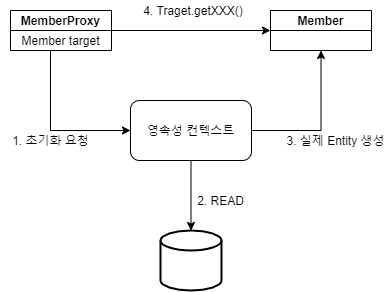

The diagram above was exported from draw.io. Its source (the exported page's mxGraphModel, read from the mxfile embedded in the PNG):
<mxGraphModel dx="2062" dy="1205" grid="1" gridSize="10" guides="1" tooltips="1" connect="1" arrows="1" fold="1" page="1" pageScale="1" pageWidth="827" pageHeight="1169" math="0" shadow="0">
  <root>
    <mxCell id="0" />
    <mxCell id="1" parent="0" />
    <mxCell id="Z-HCSKwerZALfdtHR8mU-17" style="edgeStyle=orthogonalEdgeStyle;rounded=0;orthogonalLoop=1;jettySize=auto;html=1;entryX=0;entryY=0.5;entryDx=0;entryDy=0;" edge="1" parent="1" source="Z-HCSKwerZALfdtHR8mU-2" target="Z-HCSKwerZALfdtHR8mU-5">
      <mxGeometry relative="1" as="geometry" />
    </mxCell>
    <mxCell id="Z-HCSKwerZALfdtHR8mU-2" value="MemberProxy" style="swimlane;fontStyle=1;childLayout=stackLayout;horizontal=1;startSize=20;fillColor=#ffffff;horizontalStack=0;resizeParent=1;resizeParentMax=0;resizeLast=0;collapsible=0;marginBottom=0;swimlaneFillColor=#ffffff;" vertex="1" parent="1">
      <mxGeometry x="250" y="240" width="101" height="40" as="geometry" />
    </mxCell>
    <mxCell id="Z-HCSKwerZALfdtHR8mU-3" value="Member target" style="text;html=1;strokeColor=none;fillColor=none;align=center;verticalAlign=middle;whiteSpace=wrap;rounded=0;" vertex="1" parent="Z-HCSKwerZALfdtHR8mU-2">
      <mxGeometry y="20" width="101" height="20" as="geometry" />
    </mxCell>
    <mxCell id="Z-HCSKwerZALfdtHR8mU-5" value="Member" style="swimlane;fontStyle=1;childLayout=stackLayout;horizontal=1;startSize=20;fillColor=#ffffff;horizontalStack=0;resizeParent=1;resizeParentMax=0;resizeLast=0;collapsible=0;marginBottom=0;swimlaneFillColor=#ffffff;" vertex="1" parent="1">
      <mxGeometry x="510" y="240" width="101" height="40" as="geometry" />
    </mxCell>
    <mxCell id="Z-HCSKwerZALfdtHR8mU-12" value="" style="edgeStyle=orthogonalEdgeStyle;rounded=0;orthogonalLoop=1;jettySize=auto;html=1;" edge="1" parent="1" source="Z-HCSKwerZALfdtHR8mU-7" target="Z-HCSKwerZALfdtHR8mU-8">
      <mxGeometry relative="1" as="geometry" />
    </mxCell>
    <mxCell id="Z-HCSKwerZALfdtHR8mU-14" style="edgeStyle=orthogonalEdgeStyle;rounded=0;orthogonalLoop=1;jettySize=auto;html=1;entryX=0.5;entryY=1;entryDx=0;entryDy=0;" edge="1" parent="1" source="Z-HCSKwerZALfdtHR8mU-7" target="Z-HCSKwerZALfdtHR8mU-5">
      <mxGeometry relative="1" as="geometry" />
    </mxCell>
    <mxCell id="Z-HCSKwerZALfdtHR8mU-7" value="영속성 컨텍스트" style="rounded=1;whiteSpace=wrap;html=1;" vertex="1" parent="1">
      <mxGeometry x="370" y="330" width="121" height="60" as="geometry" />
    </mxCell>
    <mxCell id="Z-HCSKwerZALfdtHR8mU-8" value="" style="strokeWidth=2;html=1;shape=mxgraph.flowchart.database;whiteSpace=wrap;" vertex="1" parent="1">
      <mxGeometry x="400" y="460" width="61" height="60" as="geometry" />
    </mxCell>
    <mxCell id="Z-HCSKwerZALfdtHR8mU-10" style="edgeStyle=orthogonalEdgeStyle;rounded=0;orthogonalLoop=1;jettySize=auto;html=1;entryX=0;entryY=0.5;entryDx=0;entryDy=0;" edge="1" parent="1" source="Z-HCSKwerZALfdtHR8mU-3" target="Z-HCSKwerZALfdtHR8mU-7">
      <mxGeometry relative="1" as="geometry">
        <Array as="points">
          <mxPoint x="290" y="360" />
        </Array>
      </mxGeometry>
    </mxCell>
    <mxCell id="Z-HCSKwerZALfdtHR8mU-11" value="1. 초기화 요청" style="text;html=1;strokeColor=none;fillColor=none;align=center;verticalAlign=middle;whiteSpace=wrap;rounded=0;" vertex="1" parent="1">
      <mxGeometry x="240" y="360" width="101" height="20" as="geometry" />
    </mxCell>
    <mxCell id="Z-HCSKwerZALfdtHR8mU-13" value="2. READ" style="text;html=1;strokeColor=none;fillColor=none;align=center;verticalAlign=middle;whiteSpace=wrap;rounded=0;" vertex="1" parent="1">
      <mxGeometry x="410" y="420" width="101" height="20" as="geometry" />
    </mxCell>
    <mxCell id="Z-HCSKwerZALfdtHR8mU-15" value="3. 실제 Entity 생성" style="text;html=1;strokeColor=none;fillColor=none;align=center;verticalAlign=middle;whiteSpace=wrap;rounded=0;" vertex="1" parent="1">
      <mxGeometry x="520" y="360" width="111" height="20" as="geometry" />
    </mxCell>
    <mxCell id="Z-HCSKwerZALfdtHR8mU-18" value="4. Traget.getXXX()" style="text;html=1;strokeColor=none;fillColor=none;align=center;verticalAlign=middle;whiteSpace=wrap;rounded=0;" vertex="1" parent="1">
      <mxGeometry x="375" y="230" width="116" height="20" as="geometry" />
    </mxCell>
  </root>
</mxGraphModel>